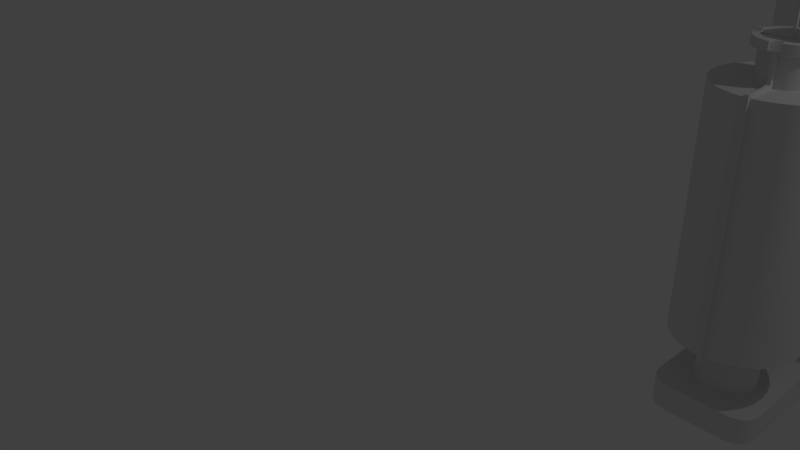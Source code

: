 # Source: Centrifuge-Tank.blend  (saved by Blender 2.78.0; exported with 4.5.12 LTS)
import bpy
from mathutils import Matrix  # noqa: F401  (used for matrix-valued properties, if any)

bpy.ops.wm.read_factory_settings(use_empty=True)
scene = bpy.context.scene
scene.name = 'Scene'

# ---- collections
col_collection_1 = bpy.data.collections.new('Collection 1'); scene.collection.children.link(col_collection_1)

# ---- node groups
ng_auto_smooth = bpy.data.node_groups.new('Auto Smooth', 'GeometryNodeTree')
_s = ng_auto_smooth.interface.new_socket(name='Geometry', in_out='OUTPUT', socket_type='NodeSocketGeometry')
_s = ng_auto_smooth.interface.new_socket(name='Geometry', in_out='INPUT', socket_type='NodeSocketGeometry')
_s = ng_auto_smooth.interface.new_socket(name='Angle', in_out='INPUT', socket_type='NodeSocketFloat')
_s.subtype = 'ANGLE'
_s.min_value = 0.0
_s.max_value = 3.142
ng_auto_smooth.is_modifier = True
_N = ng_auto_smooth.nodes; _L = ng_auto_smooth.links
n0 = _N.new('NodeGroupOutput'); n0.name = 'Group Output'; n0.location = (480, -100)
n1 = _N.new('NodeGroupInput'); n1.name = 'Group Input'; n1.location = (-420, -300)
n2 = _N.new('NodeGroupInput'); n2.name = 'Group Input.001'; n2.location = (-60, -100)
n3 = _N.new('GeometryNodeSetShadeSmooth'); n3.name = 'Set Shade Smooth'; n3.location = (120, -100)
n3.domain = 'EDGE'
n4 = _N.new('GeometryNodeSetShadeSmooth'); n4.name = 'Set Shade Smooth.001'; n4.location = (300, -100)
n5 = _N.new('GeometryNodeInputMeshEdgeAngle'); n5.name = 'Edge Angle'; n5.location = (-420, -220)
n6 = _N.new('GeometryNodeInputEdgeSmooth'); n6.name = 'Is Edge Smooth'; n6.location = (-60, -160)
n7 = _N.new('GeometryNodeInputShadeSmooth'); n7.name = 'Is Face Smooth'; n7.location = (-240, -340)
n8 = _N.new('FunctionNodeBooleanMath'); n8.name = 'Boolean Math'; n8.location = (-60, -220)
n9 = _N.new('FunctionNodeCompare'); n9.name = 'Compare'; n9.location = (-240, -180)
n9.operation = 'LESS_EQUAL'
_L.new(n5.outputs[0], n9.inputs[0])
_L.new(n4.outputs[0], n0.inputs[0])
_L.new(n1.outputs[1], n9.inputs[1])
_L.new(n9.outputs[0], n8.inputs[0])
_L.new(n7.outputs[0], n8.inputs[1])
_L.new(n2.outputs[0], n3.inputs[0])
_L.new(n6.outputs[0], n3.inputs[1])
_L.new(n3.outputs[0], n4.inputs[0])
_L.new(n8.outputs[0], n3.inputs[2])
n0.is_active_output = True

# ---- world
world_world = bpy.data.worlds.new('World'); scene.world = world_world
world_world.color = (0.05088, 0.05088, 0.05088)
world_world.use_sun_shadow = False
world_world.sun_shadow_jitter_overblur = 0.0
world_world.cycles.sampling_method = 'MANUAL'

# ---- cameras
cam_camera = bpy.data.cameras.new('Camera')
cam_camera.clip_end = 100.0
cam_camera.lens = 35.0
cam_camera.sensor_width = 32.0
cam_camera.sensor_height = 18.0
cam_camera.ortho_scale = 7.314
cam_camera.dof.focus_distance = 0.0
cam_camera.dof.aperture_fstop = 128.0

# ---- lights
light_lamp = bpy.data.lights.new('Lamp', 'POINT')
light_lamp.transmission_factor = 0.0
light_lamp.cutoff_distance = 30.0
light_lamp.energy = 100.0
light_lamp.shadow_buffer_clip_start = 1.001
light_lamp.shadow_soft_size = 0.1
light_lamp.shadow_maximum_resolution = 0.006
light_lamp.use_absolute_resolution = True

# ---- meshes
me_cylinder_002 = bpy.data.meshes.new('Cylinder.002')
me_cylinder_002.from_pydata([(-0.194, -0.9754, -1.995), (-0.194, -0.9754, 1.983), (-0.3806, -0.9188, -1.995), (-0.3806, -0.9188, 1.983), (-0.5525, -0.8269, -1.995), (-0.5525, -0.8269, 1.983), (-0.7032, -0.7032, -1.995), (-0.7032, -0.7032, 1.983), (-0.8269, -0.5525, -1.995), (-0.8269, -0.5525, 1.983), (-0.9188, -0.3806, -1.995), (-0.9188, -0.3806, 1.983), (-0.9754, -0.194, -1.995), (-0.9754, -0.194, 1.983), (-0.9945, 9.656e-07, -1.995), (-0.9945, 9.656e-07, 1.983), (-0.9754, 0.194, -1.995), (-0.9754, 0.194, 1.983), (-0.9188, 0.3806, -1.995), (-0.9188, 0.3806, 1.983), (-0.8269, 0.5525, -1.995), (-0.8269, 0.5525, 1.983), (-0.7032, 0.7032, -1.995), (-0.7032, 0.7032, 1.983), (-0.5525, 0.8269, -1.995), (-0.5525, 0.8269, 1.983), (-0.3806, 0.9188, -1.995), (-0.3806, 0.9188, 1.983), (-0.194, 0.9754, -1.995), (-0.194, 0.9754, 1.983), (0.0005031, -0.1973, -0.2459), (0.0005562, -0.2709, 0.1136), (0.0006337, -0.3665, 0.5129), (0.0007676, -0.4948, 0.9519), (0.001171, -0.6889, 1.431), (0.001171, 0.6889, 1.431), (0.0007677, 0.4948, 0.9519), (0.0006338, 0.3665, 0.5129), (0.0005563, 0.2709, 0.1136), (0.0005032, 0.1973, -0.2459), (-0.1332, -0.6757, 1.431), (-0.09577, -0.4853, 0.9519), (-0.07088, -0.3595, 0.5129), (-0.0523, -0.2657, 0.1136), (-0.03799, -0.1935, -0.2459), (-0.02684, -0.1373, -0.5658), (-0.01814, -0.09337, -0.846), (-0.01139, -0.05931, -1.087), (-0.006221, -0.03325, -1.287), (-0.003114, -0.01614, -1.429), (-0.2625, -0.6365, 1.431), (-0.1886, -0.4572, 0.9519), (-0.1396, -0.3386, 0.5129), (-0.1031, -0.2503, 0.1136), (-0.075, -0.1823, -0.2459), (-0.05309, -0.1293, -0.5658), (-0.036, -0.08795, -0.846), (-0.02273, -0.05587, -1.087), (-0.01258, -0.03132, -1.287), (-0.0062, -0.0152, -1.429), (-0.3816, -0.5728, 1.431), (-0.2742, -0.4114, 0.9519), (-0.203, -0.3048, 0.5129), (-0.15, -0.2253, 0.1136), (-0.1091, -0.1641, -0.2459), (-0.07729, -0.1164, -0.5658), (-0.05245, -0.07915, -0.846), (-0.03318, -0.05028, -1.087), (-0.01844, -0.02818, -1.287), (-0.009045, -0.01368, -1.429), (-0.4859, -0.4871, 1.431), (-0.3491, -0.3499, 0.9519), (-0.2586, -0.2592, 0.5129), (-0.191, -0.1916, 0.1136), (-0.139, -0.1395, -0.2459), (-0.0985, -0.09896, -0.5658), (-0.06688, -0.06731, -0.846), (-0.04235, -0.04276, -1.087), (-0.02358, -0.02397, -1.287), (-0.01154, -0.01163, -1.429), (-0.5716, -0.3827, 1.431), (-0.4107, -0.2749, 0.9519), (-0.3041, -0.2036, 0.5129), (-0.2247, -0.1505, 0.1136), (-0.1636, -0.1096, -0.2459), (-0.1159, -0.07775, -0.5658), (-0.07872, -0.05289, -0.846), (-0.04987, -0.03359, -1.087), (-0.02779, -0.01883, -1.287), (-0.01358, -0.009141, -1.429), (-0.6353, -0.2636, 1.431), (-0.4564, -0.1894, 0.9519), (-0.338, -0.1403, 0.5129), (-0.2498, -0.1037, 0.1136), (-0.1818, -0.07551, -0.2459), (-0.1288, -0.05356, -0.5658), (-0.08751, -0.03643, -0.846), (-0.05546, -0.02314, -1.087), (-0.03092, -0.01297, -1.287), (-0.0151, -0.006296, -1.429), (-0.6745, -0.1344, 1.431), (-0.4846, -0.09654, 0.9519), (-0.3589, -0.07151, 0.5129), (-0.2652, -0.05286, 0.1136), (-0.193, -0.03849, -0.2459), (-0.1368, -0.0273, -0.5658), (-0.09293, -0.01857, -0.846), (-0.0589, -0.0118, -1.087), (-0.03285, -0.006613, -1.287), (-0.01604, -0.00321, -1.429), (-0.6877, 6.715e-07, 1.431), (-0.4941, 4.855e-07, 0.9519), (-0.3659, 3.624e-07, 0.5129), (-0.2704, 2.707e-07, 0.1136), (-0.1968, 2.001e-07, -0.2459), (-0.1395, 1.451e-07, -0.5658), (-0.09476, 1.023e-07, -0.846), (-0.06006, 6.902e-08, -1.087), (-0.0335, 4.359e-08, -1.287), (-0.01636, 2.692e-08, -1.429), (-0.6745, 0.1344, 1.431), (-0.4846, 0.09654, 0.9519), (-0.3589, 0.07151, 0.5129), (-0.2652, 0.05286, 0.1136), (-0.193, 0.03849, -0.2459), (-0.1368, 0.0273, -0.5658), (-0.09293, 0.01857, -0.846), (-0.0589, 0.0118, -1.087), (-0.03285, 0.006613, -1.287), (-0.01604, 0.00321, -1.429), (-0.6353, 0.2636, 1.431), (-0.4564, 0.1894, 0.9519), (-0.338, 0.1403, 0.5129), (-0.2498, 0.1037, 0.1136), (-0.1818, 0.07551, -0.2459), (-0.1288, 0.05356, -0.5658), (-0.08751, 0.03643, -0.846), (-0.05546, 0.02314, -1.087), (-0.03092, 0.01297, -1.287), (-0.0151, 0.006296, -1.429), (-0.5716, 0.3827, 1.431), (-0.4107, 0.2749, 0.9519), (-0.3041, 0.2036, 0.5129), (-0.2247, 0.1505, 0.1136), (-0.1636, 0.1096, -0.2459), (-0.1159, 0.07775, -0.5658), (-0.07872, 0.05289, -0.846), (-0.04987, 0.03359, -1.087), (-0.02779, 0.01883, -1.287), (-0.01358, 0.009141, -1.429), (-0.4859, 0.4871, 1.431), (-0.3491, 0.3499, 0.9519), (-0.2586, 0.2592, 0.5129), (-0.191, 0.1916, 0.1136), (-0.139, 0.1395, -0.2459), (-0.0985, 0.09896, -0.5658), (-0.06688, 0.06731, -0.846), (-0.04235, 0.04276, -1.087), (-0.02358, 0.02397, -1.287), (-0.01154, 0.01163, -1.429), (-0.3816, 0.5728, 1.431), (-0.2741, 0.4114, 0.9519), (-0.203, 0.3048, 0.5129), (-0.15, 0.2253, 0.1136), (-0.1091, 0.1641, -0.2459), (-0.07729, 0.1164, -0.5658), (-0.05245, 0.07915, -0.846), (-0.03318, 0.05028, -1.087), (-0.01844, 0.02818, -1.287), (-0.009044, 0.01368, -1.429), (-0.2625, 0.6365, 1.431), (-0.1886, 0.4572, 0.9519), (-0.1396, 0.3386, 0.5129), (-0.1031, 0.2503, 0.1136), (-0.075, 0.1823, -0.2459), (-0.05309, 0.1293, -0.5658), (-0.036, 0.08795, -0.846), (-0.02273, 0.05587, -1.087), (-0.01258, 0.03132, -1.287), (-0.0062, 0.0152, -1.429), (-0.1332, 0.6757, 1.431), (-0.09577, 0.4853, 0.9519), (-0.07088, 0.3595, 0.5129), (-0.0523, 0.2657, 0.1136), (-0.03799, 0.1935, -0.2459), (-0.02684, 0.1373, -0.5658), (-0.01814, 0.09337, -0.846), (-0.01139, 0.05931, -1.087), (-0.006221, 0.03325, -1.287), (-0.003114, 0.01614, -1.429), (0.0, 0.9945, -1.995), (0.0, 0.9945, 1.983), (0.0, -0.9945, -1.995), (0.0, -0.9945, 1.983), (0.194, -0.9754, -1.995), (0.194, -0.9754, 1.983), (0.3806, -0.9188, -1.995), (0.3806, -0.9188, 1.983), (0.5525, -0.8269, -1.995), (0.5525, -0.8269, 1.983), (0.7032, -0.7032, -1.995), (0.7032, -0.7032, 1.983), (0.8269, -0.5525, -1.995), (0.8269, -0.5525, 1.983), (0.9188, -0.3806, -1.995), (0.9188, -0.3806, 1.983), (0.9754, -0.194, -1.995), (0.9754, -0.194, 1.983), (0.9945, 9.656e-07, -1.995), (0.9945, 9.656e-07, 1.983), (0.9754, 0.194, -1.995), (0.9754, 0.194, 1.983), (0.9188, 0.3806, -1.995), (0.9188, 0.3806, 1.983), (0.8269, 0.5525, -1.995), (0.8269, 0.5525, 1.983), (0.7032, 0.7032, -1.995), (0.7032, 0.7032, 1.983), (0.5525, 0.8269, -1.995), (0.5525, 0.8269, 1.983), (0.3806, 0.9188, -1.995), (0.3806, 0.9188, 1.983), (0.194, 0.9754, -1.995), (0.194, 0.9754, 1.983), (0.0, 0.0, -1.46), (0.0, -0.01645, -1.429), (0.0, -0.0339, -1.287), (0.0, -0.06047, -1.087), (0.0, -0.0952, -0.846), (0.0, -0.14, -0.5658), (-0.0005031, -0.1973, -0.2459), (-0.0005562, -0.2709, 0.1136), (-0.0006337, -0.3665, 0.5129), (-0.0007676, -0.4948, 0.9519), (-0.001171, -0.6889, 1.431), (-0.001171, 0.6889, 1.431), (-0.0007677, 0.4948, 0.9519), (-0.0006338, 0.3665, 0.5129), (-0.0005563, 0.2709, 0.1136), (-0.0005032, 0.1973, -0.2459), (0.0, 0.14, -0.5658), (0.0, 0.0952, -0.846), (0.0, 0.06047, -1.087), (0.0, 0.0339, -1.287), (0.0, 0.01645, -1.429), (0.1332, -0.6757, 1.431), (0.09577, -0.4853, 0.9519), (0.07088, -0.3595, 0.5129), (0.0523, -0.2657, 0.1136), (0.03799, -0.1935, -0.2459), (0.02684, -0.1373, -0.5658), (0.01814, -0.09337, -0.846), (0.01139, -0.05931, -1.087), (0.006221, -0.03325, -1.287), (0.003114, -0.01614, -1.429), (0.2625, -0.6365, 1.431), (0.1886, -0.4572, 0.9519), (0.1396, -0.3386, 0.5129), (0.1031, -0.2503, 0.1136), (0.075, -0.1823, -0.2459), (0.05309, -0.1293, -0.5658), (0.036, -0.08795, -0.846), (0.02273, -0.05587, -1.087), (0.01258, -0.03132, -1.287), (0.0062, -0.0152, -1.429), (0.3816, -0.5728, 1.431), (0.2742, -0.4114, 0.9519), (0.203, -0.3048, 0.5129), (0.15, -0.2253, 0.1136), (0.1091, -0.1641, -0.2459), (0.07729, -0.1164, -0.5658), (0.05245, -0.07915, -0.846), (0.03318, -0.05028, -1.087), (0.01844, -0.02818, -1.287), (0.009045, -0.01368, -1.429), (0.4859, -0.4871, 1.431), (0.3491, -0.3499, 0.9519), (0.2586, -0.2592, 0.5129), (0.191, -0.1916, 0.1136), (0.139, -0.1395, -0.2459), (0.0985, -0.09896, -0.5658), (0.06688, -0.06731, -0.846), (0.04235, -0.04276, -1.087), (0.02358, -0.02397, -1.287), (0.01154, -0.01163, -1.429), (0.5716, -0.3827, 1.431), (0.4107, -0.2749, 0.9519), (0.3041, -0.2036, 0.5129), (0.2247, -0.1505, 0.1136), (0.1636, -0.1096, -0.2459), (0.1159, -0.07775, -0.5658), (0.07872, -0.05289, -0.846), (0.04987, -0.03359, -1.087), (0.02779, -0.01883, -1.287), (0.01358, -0.009141, -1.429), (0.6353, -0.2636, 1.431), (0.4564, -0.1894, 0.9519), (0.338, -0.1403, 0.5129), (0.2498, -0.1037, 0.1136), (0.1818, -0.07551, -0.2459), (0.1288, -0.05356, -0.5658), (0.08751, -0.03643, -0.846), (0.05546, -0.02314, -1.087), (0.03092, -0.01297, -1.287), (0.0151, -0.006296, -1.429), (0.6745, -0.1344, 1.431), (0.4846, -0.09654, 0.9519), (0.3589, -0.07151, 0.5129), (0.2652, -0.05286, 0.1136), (0.193, -0.03849, -0.2459), (0.1368, -0.0273, -0.5658), (0.09293, -0.01857, -0.846), (0.0589, -0.0118, -1.087), (0.03285, -0.006613, -1.287), (0.01604, -0.00321, -1.429), (0.6877, 6.715e-07, 1.431), (0.4941, 4.855e-07, 0.9519), (0.3659, 3.624e-07, 0.5129), (0.2704, 2.707e-07, 0.1136), (0.1968, 2.001e-07, -0.2459), (0.1395, 1.451e-07, -0.5658), (0.09476, 1.023e-07, -0.846), (0.06006, 6.902e-08, -1.087), (0.0335, 4.359e-08, -1.287), (0.01636, 2.692e-08, -1.429), (0.6745, 0.1344, 1.431), (0.4846, 0.09654, 0.9519), (0.3589, 0.07151, 0.5129), (0.2652, 0.05286, 0.1136), (0.193, 0.03849, -0.2459), (0.1368, 0.0273, -0.5658), (0.09293, 0.01857, -0.846), (0.0589, 0.0118, -1.087), (0.03285, 0.006613, -1.287), (0.01604, 0.00321, -1.429), (0.6353, 0.2636, 1.431), (0.4564, 0.1894, 0.9519), (0.338, 0.1403, 0.5129), (0.2498, 0.1037, 0.1136), (0.1818, 0.07551, -0.2459), (0.1288, 0.05356, -0.5658), (0.08751, 0.03643, -0.846), (0.05546, 0.02314, -1.087), (0.03092, 0.01297, -1.287), (0.0151, 0.006296, -1.429), (0.5716, 0.3827, 1.431), (0.4107, 0.2749, 0.9519), (0.3041, 0.2036, 0.5129), (0.2247, 0.1505, 0.1136), (0.1636, 0.1096, -0.2459), (0.1159, 0.07775, -0.5658), (0.07872, 0.05289, -0.846), (0.04987, 0.03359, -1.087), (0.02779, 0.01883, -1.287), (0.01358, 0.009141, -1.429), (0.4859, 0.4871, 1.431), (0.3491, 0.3499, 0.9519), (0.2586, 0.2592, 0.5129), (0.191, 0.1916, 0.1136), (0.139, 0.1395, -0.2459), (0.0985, 0.09896, -0.5658), (0.06688, 0.06731, -0.846), (0.04235, 0.04276, -1.087), (0.02358, 0.02397, -1.287), (0.01154, 0.01163, -1.429), (0.3816, 0.5728, 1.431), (0.2741, 0.4114, 0.9519), (0.203, 0.3048, 0.5129), (0.15, 0.2253, 0.1136), (0.1091, 0.1641, -0.2459), (0.07729, 0.1164, -0.5658), (0.05245, 0.07915, -0.846), (0.03318, 0.05028, -1.087), (0.01844, 0.02818, -1.287), (0.009044, 0.01368, -1.429), (0.2625, 0.6365, 1.431), (0.1886, 0.4572, 0.9519), (0.1396, 0.3386, 0.5129), (0.1031, 0.2503, 0.1136), (0.075, 0.1823, -0.2459), (0.05309, 0.1293, -0.5658), (0.036, 0.08795, -0.846), (0.02273, 0.05587, -1.087), (0.01258, 0.03132, -1.287), (0.0062, 0.0152, -1.429), (0.1332, 0.6757, 1.431), (0.09577, 0.4853, 0.9519), (0.07088, 0.3595, 0.5129), (0.0523, 0.2657, 0.1136), (0.03799, 0.1935, -0.2459), (0.02684, 0.1373, -0.5658), (0.01814, 0.09337, -0.846), (0.01139, 0.05931, -1.087), (0.006221, 0.03325, -1.287), (0.003114, 0.01614, -1.429)], [], [(192, 0, 1, 193), (0, 2, 3, 1), (2, 4, 5, 3), (4, 6, 7, 5), (6, 8, 9, 7), (8, 10, 11, 9), (10, 12, 13, 11), (12, 14, 15, 13), (14, 16, 17, 15), (16, 18, 19, 17), (18, 20, 21, 19), (20, 22, 23, 21), (22, 24, 25, 23), (24, 26, 27, 25), (26, 28, 29, 27), (28, 190, 191, 29), (225, 49, 224), (49, 59, 224), (59, 69, 224), (69, 79, 224), (79, 89, 224), (89, 99, 224), (99, 109, 224), (109, 119, 224), (119, 129, 224), (129, 139, 224), (139, 149, 224), (149, 159, 224), (159, 169, 224), (169, 179, 224), (179, 189, 224), (189, 244, 224), (29, 191, 35, 180), (180, 35, 36, 181), (181, 36, 37, 182), (182, 37, 38, 183), (183, 38, 39, 184), (184, 39, 240, 185), (185, 240, 241, 186), (186, 241, 242, 187), (187, 242, 243, 188), (188, 243, 244, 189), (27, 29, 180, 170), (170, 180, 181, 171), (171, 181, 182, 172), (172, 182, 183, 173), (173, 183, 184, 174), (174, 184, 185, 175), (175, 185, 186, 176), (176, 186, 187, 177), (177, 187, 188, 178), (178, 188, 189, 179), (25, 27, 170, 160), (160, 170, 171, 161), (161, 171, 172, 162), (162, 172, 173, 163), (163, 173, 174, 164), (164, 174, 175, 165), (165, 175, 176, 166), (166, 176, 177, 167), (167, 177, 178, 168), (168, 178, 179, 169), (23, 25, 160, 150), (150, 160, 161, 151), (151, 161, 162, 152), (152, 162, 163, 153), (153, 163, 164, 154), (154, 164, 165, 155), (155, 165, 166, 156), (156, 166, 167, 157), (157, 167, 168, 158), (158, 168, 169, 159), (21, 23, 150, 140), (140, 150, 151, 141), (141, 151, 152, 142), (142, 152, 153, 143), (143, 153, 154, 144), (144, 154, 155, 145), (145, 155, 156, 146), (146, 156, 157, 147), (147, 157, 158, 148), (148, 158, 159, 149), (19, 21, 140, 130), (130, 140, 141, 131), (131, 141, 142, 132), (132, 142, 143, 133), (133, 143, 144, 134), (134, 144, 145, 135), (135, 145, 146, 136), (136, 146, 147, 137), (137, 147, 148, 138), (138, 148, 149, 139), (17, 19, 130, 120), (120, 130, 131, 121), (121, 131, 132, 122), (122, 132, 133, 123), (123, 133, 134, 124), (124, 134, 135, 125), (125, 135, 136, 126), (126, 136, 137, 127), (127, 137, 138, 128), (128, 138, 139, 129), (15, 17, 120, 110), (110, 120, 121, 111), (111, 121, 122, 112), (112, 122, 123, 113), (113, 123, 124, 114), (114, 124, 125, 115), (115, 125, 126, 116), (116, 126, 127, 117), (117, 127, 128, 118), (118, 128, 129, 119), (13, 15, 110, 100), (100, 110, 111, 101), (101, 111, 112, 102), (102, 112, 113, 103), (103, 113, 114, 104), (104, 114, 115, 105), (105, 115, 116, 106), (106, 116, 117, 107), (107, 117, 118, 108), (108, 118, 119, 109), (11, 13, 100, 90), (90, 100, 101, 91), (91, 101, 102, 92), (92, 102, 103, 93), (93, 103, 104, 94), (94, 104, 105, 95), (95, 105, 106, 96), (96, 106, 107, 97), (97, 107, 108, 98), (98, 108, 109, 99), (9, 11, 90, 80), (80, 90, 91, 81), (81, 91, 92, 82), (82, 92, 93, 83), (83, 93, 94, 84), (84, 94, 95, 85), (85, 95, 96, 86), (86, 96, 97, 87), (87, 97, 98, 88), (88, 98, 99, 89), (7, 9, 80, 70), (70, 80, 81, 71), (71, 81, 82, 72), (72, 82, 83, 73), (73, 83, 84, 74), (74, 84, 85, 75), (75, 85, 86, 76), (76, 86, 87, 77), (77, 87, 88, 78), (78, 88, 89, 79), (5, 7, 70, 60), (60, 70, 71, 61), (61, 71, 72, 62), (62, 72, 73, 63), (63, 73, 74, 64), (64, 74, 75, 65), (65, 75, 76, 66), (66, 76, 77, 67), (67, 77, 78, 68), (68, 78, 79, 69), (3, 5, 60, 50), (50, 60, 61, 51), (51, 61, 62, 52), (52, 62, 63, 53), (53, 63, 64, 54), (54, 64, 65, 55), (55, 65, 66, 56), (56, 66, 67, 57), (57, 67, 68, 58), (58, 68, 69, 59), (1, 3, 50, 40), (40, 50, 51, 41), (41, 51, 52, 42), (42, 52, 53, 43), (43, 53, 54, 44), (44, 54, 55, 45), (45, 55, 56, 46), (46, 56, 57, 47), (47, 57, 58, 48), (48, 58, 59, 49), (193, 1, 40, 34), (34, 40, 41, 33), (33, 41, 42, 32), (32, 42, 43, 31), (31, 43, 44, 30), (30, 44, 45, 229), (229, 45, 46, 228), (228, 46, 47, 227), (227, 47, 48, 226), (226, 48, 49, 225), (192, 193, 195, 194), (194, 195, 197, 196), (196, 197, 199, 198), (198, 199, 201, 200), (200, 201, 203, 202), (202, 203, 205, 204), (204, 205, 207, 206), (206, 207, 209, 208), (208, 209, 211, 210), (210, 211, 213, 212), (212, 213, 215, 214), (214, 215, 217, 216), (216, 217, 219, 218), (218, 219, 221, 220), (220, 221, 223, 222), (222, 223, 191, 190), (225, 224, 254), (254, 224, 264), (264, 224, 274), (274, 224, 284), (284, 224, 294), (294, 224, 304), (304, 224, 314), (314, 224, 324), (324, 224, 334), (334, 224, 344), (344, 224, 354), (354, 224, 364), (364, 224, 374), (374, 224, 384), (384, 224, 394), (394, 224, 244), (223, 385, 235, 191), (385, 386, 236, 235), (386, 387, 237, 236), (387, 388, 238, 237), (388, 389, 239, 238), (389, 390, 240, 239), (390, 391, 241, 240), (391, 392, 242, 241), (392, 393, 243, 242), (393, 394, 244, 243), (221, 375, 385, 223), (375, 376, 386, 385), (376, 377, 387, 386), (377, 378, 388, 387), (378, 379, 389, 388), (379, 380, 390, 389), (380, 381, 391, 390), (381, 382, 392, 391), (382, 383, 393, 392), (383, 384, 394, 393), (219, 365, 375, 221), (365, 366, 376, 375), (366, 367, 377, 376), (367, 368, 378, 377), (368, 369, 379, 378), (369, 370, 380, 379), (370, 371, 381, 380), (371, 372, 382, 381), (372, 373, 383, 382), (373, 374, 384, 383), (217, 355, 365, 219), (355, 356, 366, 365), (356, 357, 367, 366), (357, 358, 368, 367), (358, 359, 369, 368), (359, 360, 370, 369), (360, 361, 371, 370), (361, 362, 372, 371), (362, 363, 373, 372), (363, 364, 374, 373), (215, 345, 355, 217), (345, 346, 356, 355), (346, 347, 357, 356), (347, 348, 358, 357), (348, 349, 359, 358), (349, 350, 360, 359), (350, 351, 361, 360), (351, 352, 362, 361), (352, 353, 363, 362), (353, 354, 364, 363), (213, 335, 345, 215), (335, 336, 346, 345), (336, 337, 347, 346), (337, 338, 348, 347), (338, 339, 349, 348), (339, 340, 350, 349), (340, 341, 351, 350), (341, 342, 352, 351), (342, 343, 353, 352), (343, 344, 354, 353), (211, 325, 335, 213), (325, 326, 336, 335), (326, 327, 337, 336), (327, 328, 338, 337), (328, 329, 339, 338), (329, 330, 340, 339), (330, 331, 341, 340), (331, 332, 342, 341), (332, 333, 343, 342), (333, 334, 344, 343), (209, 315, 325, 211), (315, 316, 326, 325), (316, 317, 327, 326), (317, 318, 328, 327), (318, 319, 329, 328), (319, 320, 330, 329), (320, 321, 331, 330), (321, 322, 332, 331), (322, 323, 333, 332), (323, 324, 334, 333), (207, 305, 315, 209), (305, 306, 316, 315), (306, 307, 317, 316), (307, 308, 318, 317), (308, 309, 319, 318), (309, 310, 320, 319), (310, 311, 321, 320), (311, 312, 322, 321), (312, 313, 323, 322), (313, 314, 324, 323), (205, 295, 305, 207), (295, 296, 306, 305), (296, 297, 307, 306), (297, 298, 308, 307), (298, 299, 309, 308), (299, 300, 310, 309), (300, 301, 311, 310), (301, 302, 312, 311), (302, 303, 313, 312), (303, 304, 314, 313), (203, 285, 295, 205), (285, 286, 296, 295), (286, 287, 297, 296), (287, 288, 298, 297), (288, 289, 299, 298), (289, 290, 300, 299), (290, 291, 301, 300), (291, 292, 302, 301), (292, 293, 303, 302), (293, 294, 304, 303), (201, 275, 285, 203), (275, 276, 286, 285), (276, 277, 287, 286), (277, 278, 288, 287), (278, 279, 289, 288), (279, 280, 290, 289), (280, 281, 291, 290), (281, 282, 292, 291), (282, 283, 293, 292), (283, 284, 294, 293), (199, 265, 275, 201), (265, 266, 276, 275), (266, 267, 277, 276), (267, 268, 278, 277), (268, 269, 279, 278), (269, 270, 280, 279), (270, 271, 281, 280), (271, 272, 282, 281), (272, 273, 283, 282), (273, 274, 284, 283), (197, 255, 265, 199), (255, 256, 266, 265), (256, 257, 267, 266), (257, 258, 268, 267), (258, 259, 269, 268), (259, 260, 270, 269), (260, 261, 271, 270), (261, 262, 272, 271), (262, 263, 273, 272), (263, 264, 274, 273), (195, 245, 255, 197), (245, 246, 256, 255), (246, 247, 257, 256), (247, 248, 258, 257), (248, 249, 259, 258), (249, 250, 260, 259), (250, 251, 261, 260), (251, 252, 262, 261), (252, 253, 263, 262), (253, 254, 264, 263), (193, 234, 245, 195), (234, 233, 246, 245), (233, 232, 247, 246), (232, 231, 248, 247), (231, 230, 249, 248), (230, 229, 250, 249), (229, 228, 251, 250), (228, 227, 252, 251), (227, 226, 253, 252), (226, 225, 254, 253), (192, 194, 196, 198, 200, 202, 204, 206, 208, 210, 212, 214, 216, 218, 220, 222, 190, 28, 26, 24, 22, 20, 18, 16, 14, 12, 10, 8, 6, 4, 2, 0)])
me_cylinder_002.polygons.foreach_set('use_smooth', [True] * 385)
me_cylinder_002.use_remesh_preserve_volume = False
me_cylinder_002.use_remesh_preserve_attributes = False
me_cylinder_002.use_mirror_vertex_groups = False
me_cylinder_002.update()
me_cylinder_001 = bpy.data.meshes.new('Cylinder.001')
me_cylinder_001.from_pydata([(-0.04415, 0.443, 1.242), (-0.04859, 0.4876, 1.286), (-0.04585, 0.46, 1.245), (-0.04729, 0.4745, 1.255), (-0.04826, 0.4842, 1.269), (-0.04859, 0.4876, 1.967), (0.07201, 0.4393, 1.242), (0.07926, 0.4835, 1.286), (0.07478, 0.4562, 1.245), (0.07713, 0.4706, 1.255), (0.07871, 0.4802, 1.269), (0.07926, 0.4835, 1.967), (0.1833, 0.4057, 1.242), (0.2017, 0.4466, 1.286), (0.1903, 0.4213, 1.245), (0.1963, 0.4346, 1.255), (0.2003, 0.4434, 1.269), (0.2017, 0.4466, 1.967), (0.282, 0.3444, 1.242), (0.3104, 0.3791, 1.286), (0.2929, 0.3577, 1.245), (0.3021, 0.369, 1.255), (0.3083, 0.3765, 1.269), (0.3104, 0.3791, 1.967), (0.3616, 0.2597, 1.242), (0.398, 0.2859, 1.286), (0.3755, 0.2697, 1.245), (0.3873, 0.2782, 1.255), (0.3952, 0.2839, 1.269), (0.398, 0.2859, 1.967), (0.4165, 0.1573, 1.242), (0.4584, 0.1731, 1.286), (0.4325, 0.1634, 1.245), (0.4461, 0.1685, 1.255), (0.4552, 0.1719, 1.269), (0.4584, 0.1731, 1.967), (0.443, 0.04415, 1.242), (0.4876, 0.04859, 1.286), (0.46, 0.04585, 1.245), (0.4745, 0.04729, 1.255), (0.4842, 0.04826, 1.269), (0.4876, 0.04859, 1.967), (0.4393, -0.07201, 1.242), (0.4835, -0.07926, 1.286), (0.4562, -0.07478, 1.245), (0.4706, -0.07713, 1.255), (0.4802, -0.07871, 1.269), (0.4835, -0.07926, 1.967), (0.4057, -0.1833, 1.242), (0.4466, -0.2017, 1.286), (0.4213, -0.1903, 1.245), (0.4346, -0.1963, 1.255), (0.4434, -0.2003, 1.269), (0.4466, -0.2017, 1.967), (0.3444, -0.282, 1.242), (0.3791, -0.3104, 1.286), (0.3577, -0.2929, 1.245), (0.369, -0.3021, 1.255), (0.3765, -0.3083, 1.269), (0.3791, -0.3104, 1.967), (0.2597, -0.3616, 1.242), (0.2859, -0.398, 1.286), (0.2697, -0.3755, 1.245), (0.2782, -0.3873, 1.255), (0.2839, -0.3952, 1.269), (0.2859, -0.398, 1.967), (0.1573, -0.4165, 1.242), (0.1731, -0.4584, 1.286), (0.1634, -0.4325, 1.245), (0.1685, -0.4461, 1.255), (0.1719, -0.4552, 1.269), (0.1731, -0.4584, 1.967), (0.04415, -0.443, 1.242), (0.04859, -0.4876, 1.286), (0.04585, -0.46, 1.245), (0.04729, -0.4745, 1.255), (0.04826, -0.4842, 1.269), (0.04859, -0.4876, 1.967), (-0.07201, -0.4393, 1.242), (-0.07926, -0.4835, 1.286), (-0.07478, -0.4562, 1.245), (-0.07713, -0.4706, 1.255), (-0.07871, -0.4802, 1.269), (-0.07926, -0.4835, 1.967), (-0.1833, -0.4057, 1.242), (-0.2017, -0.4466, 1.286), (-0.1903, -0.4213, 1.245), (-0.1963, -0.4346, 1.255), (-0.2003, -0.4434, 1.269), (-0.2017, -0.4466, 1.967), (-0.282, -0.3444, 1.242), (-0.3104, -0.3791, 1.286), (-0.2929, -0.3577, 1.245), (-0.3021, -0.369, 1.255), (-0.3083, -0.3765, 1.269), (-0.3104, -0.3791, 1.967), (-0.3616, -0.2597, 1.242), (-0.398, -0.2859, 1.286), (-0.3755, -0.2697, 1.245), (-0.3873, -0.2782, 1.255), (-0.3952, -0.2839, 1.269), (-0.398, -0.2859, 1.967), (-0.4165, -0.1573, 1.242), (-0.4584, -0.1731, 1.286), (-0.4325, -0.1634, 1.245), (-0.4461, -0.1685, 1.255), (-0.4552, -0.1719, 1.269), (-0.4584, -0.1731, 1.967), (-0.443, -0.04415, 1.242), (-0.4876, -0.04859, 1.286), (-0.46, -0.04585, 1.245), (-0.4745, -0.04729, 1.255), (-0.4842, -0.04826, 1.269), (-0.4876, -0.04859, 1.967), (-0.4393, 0.07201, 1.242), (-0.4835, 0.07926, 1.286), (-0.4562, 0.07478, 1.245), (-0.4706, 0.07713, 1.255), (-0.4802, 0.07871, 1.269), (-0.4835, 0.07926, 1.967), (-0.4057, 0.1833, 1.242), (-0.4466, 0.2017, 1.286), (-0.4213, 0.1903, 1.245), (-0.4346, 0.1963, 1.255), (-0.4434, 0.2003, 1.269), (-0.4466, 0.2017, 1.967), (-0.3444, 0.282, 1.242), (-0.3791, 0.3104, 1.286), (-0.3577, 0.2929, 1.245), (-0.369, 0.3021, 1.255), (-0.3765, 0.3083, 1.269), (-0.3791, 0.3104, 1.967), (-0.2597, 0.3616, 1.242), (-0.2859, 0.398, 1.286), (-0.2697, 0.3755, 1.245), (-0.2782, 0.3873, 1.255), (-0.2839, 0.3952, 1.269), (-0.2859, 0.398, 1.967), (-0.1573, 0.4165, 1.242), (-0.1731, 0.4584, 1.286), (-0.1634, 0.4325, 1.245), (-0.1685, 0.4461, 1.255), (-0.1719, 0.4552, 1.269), (-0.1731, 0.4584, 1.967), (-0.002083, 0.0209, 0.5011), (-0.002083, 0.0209, 1.256), (0.008645, 0.01914, 0.5011), (0.008645, 0.01914, 1.256), (0.01706, 0.01225, 0.5011), (0.01706, 0.01225, 1.256), (0.0209, 0.002083, 0.5011), (0.0209, 0.002083, 1.256), (0.01914, -0.008645, 0.5011), (0.01914, -0.008645, 1.256), (0.01225, -0.01706, 0.5011), (0.01225, -0.01706, 1.256), (0.002082, -0.0209, 0.5011), (0.002082, -0.0209, 1.256), (-0.008645, -0.01914, 0.5011), (-0.008645, -0.01914, 1.256), (-0.01706, -0.01225, 0.5011), (-0.01706, -0.01225, 1.256), (-0.0209, -0.002083, 0.5011), (-0.0209, -0.002083, 1.256), (-0.01914, 0.008645, 0.5011), (-0.01914, 0.008645, 1.256), (-0.01225, 0.01706, 0.5011), (-0.01225, 0.01706, 1.256), (-0.457, -0.09579, 0.4757), (-0.457, -0.09579, 0.5033), (-0.4669, 0.003716, 0.4757), (-0.4669, 0.003716, 0.5033), (0.4669, -0.003716, 0.4757), (0.4669, -0.003716, 0.5033), (0.457, 0.09579, 0.4757), (0.457, 0.09579, 0.5033), (-0.4626, -0.03979, 0.4757), (-0.4613, -0.05228, 0.4757), (-0.4613, -0.05228, 0.5033), (-0.4626, -0.03979, 0.5033), (0.4626, 0.03979, 0.4757), (0.4613, 0.05228, 0.4757), (0.4613, 0.05228, 0.5033), (0.4626, 0.03979, 0.5033), (-0.4613, -0.05228, 0.5489), (-0.4626, -0.03979, 0.5489), (0.4613, 0.05228, 0.5489), (0.4626, 0.03979, 0.5489), (-0.004959, 0.04975, 0.4757), (-0.004959, 0.04975, 0.5033), (0.004958, -0.04975, 0.4757), (0.004958, -0.04975, 0.5033), (-0.0006224, 0.006244, 0.5033), (0.0006222, -0.006244, 0.5033), (-0.0006225, 0.006244, 0.4757), (0.0006221, -0.006244, 0.4757), (-0.0006224, 0.006244, 0.6647), (0.0006222, -0.006244, 0.6647), (-0.04859, 0.4876, -5.015), (-0.04415, 0.443, -4.289), (-0.04859, 0.4876, -4.334), (-0.04585, 0.46, -4.293), (-0.04729, 0.4745, -4.303), (-0.04826, 0.4842, -4.317), (0.07926, 0.4835, -5.015), (0.07201, 0.4393, -4.289), (0.07926, 0.4835, -4.334), (0.07478, 0.4562, -4.293), (0.07713, 0.4706, -4.303), (0.07871, 0.4802, -4.317), (0.2017, 0.4466, -5.015), (0.1833, 0.4057, -4.289), (0.2017, 0.4466, -4.334), (0.1903, 0.4213, -4.293), (0.1963, 0.4346, -4.303), (0.2003, 0.4434, -4.317), (0.3104, 0.3791, -5.015), (0.282, 0.3444, -4.289), (0.3104, 0.3791, -4.334), (0.2929, 0.3577, -4.293), (0.3021, 0.369, -4.303), (0.3083, 0.3765, -4.317), (0.398, 0.2859, -5.015), (0.3616, 0.2597, -4.289), (0.398, 0.2859, -4.334), (0.3755, 0.2697, -4.293), (0.3873, 0.2782, -4.303), (0.3952, 0.2839, -4.317), (0.4584, 0.1731, -5.015), (0.4165, 0.1573, -4.289), (0.4584, 0.1731, -4.334), (0.4325, 0.1634, -4.293), (0.4461, 0.1685, -4.303), (0.4552, 0.1719, -4.317), (0.4876, 0.04859, -5.015), (0.443, 0.04415, -4.289), (0.4876, 0.04859, -4.334), (0.46, 0.04585, -4.293), (0.4745, 0.04729, -4.303), (0.4842, 0.04826, -4.317), (0.4835, -0.07926, -5.015), (0.4393, -0.07201, -4.289), (0.4835, -0.07926, -4.334), (0.4562, -0.07478, -4.293), (0.4706, -0.07713, -4.303), (0.4802, -0.07871, -4.317), (0.4466, -0.2017, -5.015), (0.4057, -0.1833, -4.289), (0.4466, -0.2017, -4.334), (0.4213, -0.1903, -4.293), (0.4346, -0.1963, -4.303), (0.4434, -0.2003, -4.317), (0.3791, -0.3104, -5.015), (0.3444, -0.282, -4.289), (0.3791, -0.3104, -4.334), (0.3577, -0.2929, -4.293), (0.369, -0.3021, -4.303), (0.3765, -0.3083, -4.317), (0.2859, -0.398, -5.015), (0.2597, -0.3616, -4.289), (0.2859, -0.398, -4.334), (0.2697, -0.3755, -4.293), (0.2782, -0.3873, -4.303), (0.2839, -0.3952, -4.317), (0.1731, -0.4584, -5.015), (0.1573, -0.4165, -4.289), (0.1731, -0.4584, -4.334), (0.1634, -0.4325, -4.293), (0.1685, -0.4461, -4.303), (0.1719, -0.4552, -4.317), (0.04859, -0.4876, -5.015), (0.04415, -0.443, -4.289), (0.04859, -0.4876, -4.334), (0.04585, -0.46, -4.293), (0.04729, -0.4745, -4.303), (0.04826, -0.4842, -4.317), (-0.07926, -0.4835, -5.015), (-0.07201, -0.4393, -4.289), (-0.07926, -0.4835, -4.334), (-0.07478, -0.4562, -4.293), (-0.07713, -0.4706, -4.303), (-0.07871, -0.4802, -4.317), (-0.2017, -0.4466, -5.015), (-0.1833, -0.4057, -4.289), (-0.2017, -0.4466, -4.334), (-0.1903, -0.4213, -4.293), (-0.1963, -0.4346, -4.303), (-0.2003, -0.4434, -4.317), (-0.3104, -0.3791, -5.015), (-0.282, -0.3444, -4.289), (-0.3104, -0.3791, -4.334), (-0.2929, -0.3577, -4.293), (-0.3021, -0.369, -4.303), (-0.3083, -0.3765, -4.317), (-0.398, -0.2859, -5.015), (-0.3616, -0.2597, -4.289), (-0.398, -0.2859, -4.334), (-0.3755, -0.2697, -4.293), (-0.3873, -0.2782, -4.303), (-0.3952, -0.2839, -4.317), (-0.4584, -0.1731, -5.015), (-0.4165, -0.1573, -4.289), (-0.4584, -0.1731, -4.334), (-0.4325, -0.1634, -4.293), (-0.4461, -0.1685, -4.303), (-0.4552, -0.1719, -4.317), (-0.4876, -0.04859, -5.015), (-0.443, -0.04415, -4.289), (-0.4876, -0.04859, -4.334), (-0.46, -0.04585, -4.293), (-0.4745, -0.04729, -4.303), (-0.4842, -0.04826, -4.317), (-0.4835, 0.07926, -5.015), (-0.4393, 0.07201, -4.289), (-0.4835, 0.07926, -4.334), (-0.4562, 0.07478, -4.293), (-0.4706, 0.07713, -4.303), (-0.4802, 0.07871, -4.317), (-0.4466, 0.2017, -5.015), (-0.4057, 0.1833, -4.289), (-0.4466, 0.2017, -4.334), (-0.4213, 0.1903, -4.293), (-0.4346, 0.1963, -4.303), (-0.4434, 0.2003, -4.317), (-0.3791, 0.3104, -5.015), (-0.3444, 0.282, -4.289), (-0.3791, 0.3104, -4.334), (-0.3577, 0.2929, -4.293), (-0.369, 0.3021, -4.303), (-0.3765, 0.3083, -4.317), (-0.2859, 0.398, -5.015), (-0.2597, 0.3616, -4.289), (-0.2859, 0.398, -4.334), (-0.2697, 0.3755, -4.293), (-0.2782, 0.3873, -4.303), (-0.2839, 0.3952, -4.317), (-0.1731, 0.4584, -5.015), (-0.1573, 0.4165, -4.289), (-0.1731, 0.4584, -4.334), (-0.1634, 0.4325, -4.293), (-0.1685, 0.4461, -4.303), (-0.1719, 0.4552, -4.317), (-0.9828, 1.148, -5.447), (-0.9828, 1.148, 2.349), (-1.082, 2.143, -5.447), (-1.082, 2.143, 2.349), (0.7368, 1.32, -5.447), (0.7368, 1.32, 2.349), (0.6377, 2.315, -5.447), (0.6377, 2.315, 2.349), (-0.9828, 1.148, -4.989), (-1.082, 2.143, -4.989), (0.6377, 2.315, -4.989), (0.7368, 1.32, -4.989), (-0.9828, 1.148, 1.78), (-1.082, 2.143, 1.78), (0.6377, 2.315, 1.78), (0.7368, 1.32, 1.78), (-0.4201, -0.9433, 1.78), (-0.8058, -0.6275, 1.78), (-0.557, -0.93, 1.78), (-0.6784, -0.8653, 1.78), (-0.7657, -0.7591, 1.78), (-0.8058, -0.6275, 2.349), (-0.4201, -0.9433, 2.349), (-0.7657, -0.7591, 2.349), (-0.6784, -0.8653, 2.349), (-0.557, -0.93, 2.349), (0.598, -0.8418, -4.989), (0.9138, -0.4561, -4.989), (0.7296, -0.8018, -4.989), (0.8358, -0.7144, -4.989), (0.9005, -0.593, -4.989), (0.9138, -0.4561, -5.447), (0.598, -0.8418, -5.447), (0.9005, -0.593, -5.447), (0.8358, -0.7144, -5.447), (0.7296, -0.8018, -5.447), (-0.4201, -0.9433, -5.447), (-0.8058, -0.6275, -5.447), (-0.557, -0.93, -5.447), (-0.6784, -0.8653, -5.447), (-0.7657, -0.7591, -5.447), (0.598, -0.8418, 2.349), (0.9138, -0.4561, 2.349), (0.7296, -0.8018, 2.349), (0.8358, -0.7144, 2.349), (0.9005, -0.593, 2.349), (-0.8058, -0.6275, -4.989), (-0.4201, -0.9433, -4.989), (-0.7657, -0.7591, -4.989), (-0.6784, -0.8653, -4.989), (-0.557, -0.93, -4.989), (0.9138, -0.4561, 1.78), (0.598, -0.8418, 1.78), (0.9005, -0.593, 1.78), (0.8358, -0.7144, 1.78), (0.7296, -0.8018, 1.78), (-0.002083, 0.0209, 1.023), (0.008645, 0.01914, 1.023), (0.01706, 0.01225, 1.023), (0.0209, 0.002083, 1.023), (0.01914, -0.008645, 1.023), (0.01225, -0.01706, 1.023), (0.002082, -0.0209, 1.023), (-0.008645, -0.01914, 1.023), (-0.01706, -0.01225, 1.023), (-0.0209, -0.002083, 1.023), (-0.01914, 0.008645, 1.023), (-0.01225, 0.01706, 1.023), (0.01699, 0.03762, 1.256), (-0.004094, 0.04108, 1.256), (-0.004094, 0.04108, 1.023), (0.03353, 0.02408, 1.256), (0.04108, 0.004094, 1.256), (0.03762, -0.01699, 1.256), (0.02408, -0.03353, 1.256), (0.004094, -0.04108, 1.256), (-0.01699, -0.03762, 1.256), (-0.03353, -0.02408, 1.256), (-0.04108, -0.004094, 1.256), (-0.03762, 0.01699, 1.256), (-0.02408, 0.03353, 1.256), (0.01699, 0.03762, 1.023), (0.03353, 0.02408, 1.023), (0.04108, 0.004094, 1.023), (0.03762, -0.01699, 1.023), (0.02408, -0.03353, 1.023), (0.004094, -0.04108, 1.023), (-0.01699, -0.03762, 1.023), (-0.03353, -0.02408, 1.023), (-0.04108, -0.004094, 1.023), (-0.03762, 0.01699, 1.023), (-0.02408, 0.03353, 1.023)], [], [(139, 143, 5, 1), (13, 17, 23, 19), (19, 23, 29, 25), (25, 29, 35, 31), (31, 35, 41, 37), (37, 41, 47, 43), (43, 47, 53, 49), (49, 53, 59, 55), (55, 59, 65, 61), (61, 65, 71, 67), (67, 71, 77, 73), (73, 77, 83, 79), (79, 83, 89, 85), (85, 89, 95, 91), (91, 95, 101, 97), (97, 101, 107, 103), (103, 107, 113, 109), (109, 113, 119, 115), (115, 119, 125, 121), (121, 125, 131, 127), (127, 131, 137, 133), (133, 137, 143, 139), (7, 11, 17, 13), (1, 5, 11, 7), (1, 7, 10, 4), (4, 10, 9, 3), (3, 9, 8, 2), (2, 8, 6, 0), (7, 13, 16, 10), (10, 16, 15, 9), (9, 15, 14, 8), (8, 14, 12, 6), (13, 19, 22, 16), (16, 22, 21, 15), (15, 21, 20, 14), (14, 20, 18, 12), (19, 25, 28, 22), (22, 28, 27, 21), (21, 27, 26, 20), (20, 26, 24, 18), (25, 31, 34, 28), (28, 34, 33, 27), (27, 33, 32, 26), (26, 32, 30, 24), (31, 37, 40, 34), (34, 40, 39, 33), (33, 39, 38, 32), (32, 38, 36, 30), (37, 43, 46, 40), (40, 46, 45, 39), (39, 45, 44, 38), (38, 44, 42, 36), (43, 49, 52, 46), (46, 52, 51, 45), (45, 51, 50, 44), (44, 50, 48, 42), (49, 55, 58, 52), (52, 58, 57, 51), (51, 57, 56, 50), (50, 56, 54, 48), (55, 61, 64, 58), (58, 64, 63, 57), (57, 63, 62, 56), (56, 62, 60, 54), (61, 67, 70, 64), (64, 70, 69, 63), (63, 69, 68, 62), (62, 68, 66, 60), (67, 73, 76, 70), (70, 76, 75, 69), (69, 75, 74, 68), (68, 74, 72, 66), (73, 79, 82, 76), (76, 82, 81, 75), (75, 81, 80, 74), (74, 80, 78, 72), (79, 85, 88, 82), (82, 88, 87, 81), (81, 87, 86, 80), (80, 86, 84, 78), (85, 91, 94, 88), (88, 94, 93, 87), (87, 93, 92, 86), (86, 92, 90, 84), (91, 97, 100, 94), (94, 100, 99, 93), (93, 99, 98, 92), (92, 98, 96, 90), (97, 103, 106, 100), (100, 106, 105, 99), (99, 105, 104, 98), (98, 104, 102, 96), (103, 109, 112, 106), (106, 112, 111, 105), (105, 111, 110, 104), (104, 110, 108, 102), (109, 115, 118, 112), (112, 118, 117, 111), (111, 117, 116, 110), (110, 116, 114, 108), (115, 121, 124, 118), (118, 124, 123, 117), (117, 123, 122, 116), (116, 122, 120, 114), (121, 127, 130, 124), (124, 130, 129, 123), (123, 129, 128, 122), (122, 128, 126, 120), (127, 133, 136, 130), (130, 136, 135, 129), (129, 135, 134, 128), (128, 134, 132, 126), (133, 139, 142, 136), (136, 142, 141, 135), (135, 141, 140, 134), (134, 140, 138, 132), (139, 1, 4, 142), (142, 4, 3, 141), (141, 3, 2, 140), (140, 2, 0, 138), (0, 6, 12, 18, 24, 30, 36, 42, 48, 54, 60, 66, 72, 78, 84, 90, 96, 102, 108, 114, 120, 126, 132, 138), (403, 402, 426, 427), (149, 151, 414, 413), (404, 403, 427, 428), (163, 165, 421, 420), (153, 155, 416, 415), (405, 404, 428, 429), (167, 145, 411, 422), (157, 159, 418, 417), (406, 405, 429, 430), (147, 149, 413, 410), (147, 145, 167, 165, 163, 161, 159, 157, 155, 153, 151, 149), (399, 398, 412, 423), (407, 406, 430, 431), (144, 146, 148, 150, 152, 154, 156, 158, 160, 162, 164, 166), (176, 179, 171, 170), (188, 189, 175, 174), (180, 183, 173, 172), (190, 191, 169, 168), (195, 180, 172, 190), (193, 178, 169, 191), (189, 171, 179, 192), (192, 179, 185, 196), (188, 174, 181, 194), (194, 181, 180, 195), (174, 175, 182, 181), (181, 182, 183, 180), (168, 169, 178, 177), (177, 178, 179, 176), (196, 185, 184, 197), (193, 183, 187, 197), (183, 182, 186, 187), (179, 178, 184, 185), (178, 193, 197, 184), (186, 196, 197, 187), (176, 194, 195, 177), (170, 188, 194, 176), (182, 192, 196, 186), (175, 189, 192, 182), (183, 193, 191, 173), (177, 195, 190, 168), (172, 173, 191, 190), (170, 171, 189, 188), (336, 338, 200, 198), (210, 212, 218, 216), (216, 218, 224, 222), (222, 224, 230, 228), (228, 230, 236, 234), (234, 236, 242, 240), (240, 242, 248, 246), (246, 248, 254, 252), (252, 254, 260, 258), (258, 260, 266, 264), (264, 266, 272, 270), (270, 272, 278, 276), (276, 278, 284, 282), (282, 284, 290, 288), (288, 290, 296, 294), (294, 296, 302, 300), (300, 302, 308, 306), (306, 308, 314, 312), (312, 314, 320, 318), (318, 320, 326, 324), (324, 326, 332, 330), (330, 332, 338, 336), (204, 206, 212, 210), (205, 199, 337, 331, 325, 319, 313, 307, 301, 295, 289, 283, 277, 271, 265, 259, 253, 247, 241, 235, 229, 223, 217, 211), (198, 200, 206, 204), (206, 200, 203, 209), (209, 203, 202, 208), (208, 202, 201, 207), (207, 201, 199, 205), (212, 206, 209, 215), (215, 209, 208, 214), (214, 208, 207, 213), (213, 207, 205, 211), (218, 212, 215, 221), (221, 215, 214, 220), (220, 214, 213, 219), (219, 213, 211, 217), (224, 218, 221, 227), (227, 221, 220, 226), (226, 220, 219, 225), (225, 219, 217, 223), (230, 224, 227, 233), (233, 227, 226, 232), (232, 226, 225, 231), (231, 225, 223, 229), (236, 230, 233, 239), (239, 233, 232, 238), (238, 232, 231, 237), (237, 231, 229, 235), (242, 236, 239, 245), (245, 239, 238, 244), (244, 238, 237, 243), (243, 237, 235, 241), (248, 242, 245, 251), (251, 245, 244, 250), (250, 244, 243, 249), (249, 243, 241, 247), (254, 248, 251, 257), (257, 251, 250, 256), (256, 250, 249, 255), (255, 249, 247, 253), (260, 254, 257, 263), (263, 257, 256, 262), (262, 256, 255, 261), (261, 255, 253, 259), (266, 260, 263, 269), (269, 263, 262, 268), (268, 262, 261, 267), (267, 261, 259, 265), (272, 266, 269, 275), (275, 269, 268, 274), (274, 268, 267, 273), (273, 267, 265, 271), (278, 272, 275, 281), (281, 275, 274, 280), (280, 274, 273, 279), (279, 273, 271, 277), (284, 278, 281, 287), (287, 281, 280, 286), (286, 280, 279, 285), (285, 279, 277, 283), (290, 284, 287, 293), (293, 287, 286, 292), (292, 286, 285, 291), (291, 285, 283, 289), (296, 290, 293, 299), (299, 293, 292, 298), (298, 292, 291, 297), (297, 291, 289, 295), (302, 296, 299, 305), (305, 299, 298, 304), (304, 298, 297, 303), (303, 297, 295, 301), (308, 302, 305, 311), (311, 305, 304, 310), (310, 304, 303, 309), (309, 303, 301, 307), (314, 308, 311, 317), (317, 311, 310, 316), (316, 310, 309, 315), (315, 309, 307, 313), (320, 314, 317, 323), (323, 317, 316, 322), (322, 316, 315, 321), (321, 315, 313, 319), (326, 320, 323, 329), (329, 323, 322, 328), (328, 322, 321, 327), (327, 321, 319, 325), (332, 326, 329, 335), (335, 329, 328, 334), (334, 328, 327, 333), (333, 327, 325, 331), (338, 332, 335, 341), (341, 335, 334, 340), (340, 334, 333, 339), (339, 333, 331, 337), (200, 338, 341, 203), (203, 341, 340, 202), (202, 340, 339, 201), (201, 339, 337, 199), (354, 343, 345, 355), (355, 345, 349, 356), (356, 349, 347, 357), (342, 346, 373, 375, 376, 377, 374, 378, 380, 381, 382, 379), (344, 348, 346, 342), (349, 345, 343, 347), (374, 368, 389, 378), (348, 352, 353, 346), (344, 351, 352, 348), (342, 350, 351, 344), (353, 357, 354, 350), (352, 356, 357, 353), (351, 355, 356, 352), (350, 354, 355, 351), (354, 357, 393, 395, 396, 397, 394, 358, 360, 361, 362, 359), (353, 350, 388, 390, 391, 392, 389, 368, 370, 371, 372, 369), (357, 347, 384, 393), (394, 383, 364, 358), (350, 342, 379, 388), (347, 343, 363, 365, 366, 367, 364, 383, 385, 386, 387, 384), (346, 353, 369, 373), (358, 364, 367, 360), (360, 367, 366, 361), (361, 366, 365, 362), (362, 365, 363, 359), (368, 374, 377, 370), (370, 377, 376, 371), (371, 376, 375, 372), (372, 375, 373, 369), (378, 389, 392, 380), (380, 392, 391, 381), (381, 391, 390, 382), (382, 390, 388, 379), (383, 394, 397, 385), (385, 397, 396, 386), (386, 396, 395, 387), (387, 395, 393, 384), (343, 354, 359, 363), (166, 409, 398, 144), (164, 408, 409, 166), (162, 407, 408, 164), (160, 406, 407, 162), (158, 405, 406, 160), (156, 404, 405, 158), (154, 403, 404, 156), (152, 402, 403, 154), (150, 401, 402, 152), (148, 400, 401, 150), (146, 399, 400, 148), (144, 398, 399, 146), (412, 411, 410, 423), (423, 410, 413, 424), (424, 413, 414, 425), (425, 414, 415, 426), (426, 415, 416, 427), (427, 416, 417, 428), (428, 417, 418, 429), (429, 418, 419, 430), (430, 419, 420, 431), (431, 420, 421, 432), (432, 421, 422, 433), (433, 422, 411, 412), (159, 161, 419, 418), (145, 147, 410, 411), (398, 409, 433, 412), (402, 401, 425, 426), (409, 408, 432, 433), (155, 157, 417, 416), (165, 167, 422, 421), (401, 400, 424, 425), (408, 407, 431, 432), (151, 153, 415, 414), (400, 399, 423, 424), (161, 163, 420, 419)])
me_cylinder_001.polygons.foreach_set('use_smooth', [True] * 358)
me_cylinder_001.use_remesh_preserve_volume = False
me_cylinder_001.use_remesh_preserve_attributes = False
me_cylinder_001.use_mirror_vertex_groups = False
me_cylinder_001.update()
me_cylinder = bpy.data.meshes.new('Cylinder')
me_cylinder.from_pydata([(0.0, 1.016, 2.015), (-3.258e-07, -1.016, 2.015), (-0.1983, -0.9968, -2.015), (-0.1983, -0.9968, 2.015), (-0.389, -0.939, -2.015), (-0.389, -0.939, 2.015), (-0.5647, -0.8451, -2.015), (-0.5647, -0.8451, 2.015), (-0.7187, -0.7187, -2.015), (-0.7187, -0.7187, 2.015), (-0.8451, -0.5647, -2.015), (-0.8451, -0.5647, 2.015), (-0.939, -0.3889, -2.015), (-0.939, -0.3889, 2.015), (-0.9968, -0.1983, -2.015), (-0.9968, -0.1983, 2.015), (-1.016, 9.656e-07, -2.015), (-1.016, 9.656e-07, 2.015), (-0.9968, 0.1983, -2.015), (-0.9968, 0.1983, 2.015), (-0.939, 0.389, -2.015), (-0.939, 0.389, 2.015), (-0.8451, 0.5647, -2.015), (-0.8451, 0.5647, 2.015), (-0.7187, 0.7187, -2.015), (-0.7187, 0.7187, 2.015), (-0.5647, 0.8451, -2.015), (-0.5647, 0.8451, 2.015), (-0.3889, 0.939, -2.015), (-0.3889, 0.939, 2.015), (-0.1983, 0.9968, -2.015), (-0.1983, 0.9968, 2.015), (7.113e-08, 0.4164, 2.016), (-5.953e-08, -0.4164, 2.016), (-0.08123, -0.4084, 2.016), (-0.1593, -0.3847, 2.016), (-0.2313, -0.3462, 2.016), (-0.2944, -0.2944, 2.016), (-0.3462, -0.2313, 2.016), (-0.3847, -0.1593, 2.016), (-0.4084, -0.08123, 2.016), (-0.4164, 5.579e-07, 2.016), (-0.4084, 0.08123, 2.016), (-0.3847, 0.1593, 2.016), (-0.3462, 0.2313, 2.016), (-0.2944, 0.2944, 2.016), (-0.2313, 0.3462, 2.016), (-0.1593, 0.3847, 2.016), (-0.08123, 0.4084, 2.016), (7.113e-08, 0.4193, 2.464), (-5.953e-08, -0.4193, 2.464), (-0.0818, -0.4112, 2.464), (-0.1605, -0.3874, 2.464), (-0.2329, -0.3486, 2.464), (-0.2965, -0.2965, 2.464), (-0.3486, -0.2329, 2.464), (-0.3874, -0.1605, 2.464), (-0.4112, -0.0818, 2.464), (-0.4193, 5.579e-07, 2.464), (-0.4112, 0.0818, 2.464), (-0.3874, 0.1605, 2.464), (-0.3486, 0.233, 2.464), (-0.2965, 0.2965, 2.464), (-0.2329, 0.3486, 2.464), (-0.1605, 0.3874, 2.464), (-0.0818, 0.4112, 2.464), (-0.1044, -0.5251, 2.51), (-0.2049, -0.4946, 2.51), (-0.2974, -0.4451, 2.51), (-0.3785, -0.3785, 2.51), (-0.4451, -0.2974, 2.51), (-0.4946, -0.2049, 2.51), (-0.5251, -0.1044, 2.51), (-0.5353, 6.317e-07, 2.51), (-0.5251, 0.1044, 2.51), (-0.4946, 0.2049, 2.51), (-0.4451, 0.2974, 2.51), (-0.3785, 0.3785, 2.51), (-0.2974, 0.4451, 2.51), (-0.2049, 0.4946, 2.51), (-0.1044, 0.5251, 2.51), (-0.104, -0.5227, 2.653), (-0.2039, -0.4923, 2.653), (-0.2961, -0.4431, 2.653), (-0.3768, -0.3768, 2.653), (-0.4431, -0.2961, 2.653), (-0.4923, -0.2039, 2.653), (-0.5227, -0.104, 2.653), (-0.5315, 0.02918, 2.676), (-0.5227, 0.104, 2.653), (-0.4923, 0.2039, 2.653), (-0.4431, 0.2961, 2.653), (-0.3768, 0.3768, 2.653), (-0.2961, 0.4431, 2.653), (-0.2039, 0.4923, 2.653), (-0.104, 0.5227, 2.653), (-0.08276, -0.4161, 2.66), (-0.1623, -0.3919, 2.66), (-0.2357, -0.3527, 2.66), (-0.3, -0.3, 2.66), (-0.3527, -0.2357, 2.66), (-0.3919, -0.1623, 2.66), (-0.4161, -0.08276, 2.66), (-0.5315, 0.009728, 2.676), (-0.4161, 0.08276, 2.66), (-0.3919, 0.1623, 2.66), (-0.3527, 0.2357, 2.66), (-0.3, 0.3, 2.66), (-0.2357, 0.3527, 2.66), (-0.1623, 0.3919, 2.66), (-0.08276, 0.4161, 2.66), (-0.0287, -0.06929, -2.016), (-0.04167, -0.06236, -2.016), (-0.05304, -0.05304, -2.016), (-0.06236, -0.04167, -2.016), (-0.06929, -0.0287, -2.016), (-0.07356, -0.01463, -2.016), (-0.075, 3.256e-07, -2.016), (-0.07356, 0.01463, -2.016), (-0.06929, 0.0287, -2.016), (-0.06236, 0.04167, -2.016), (-0.05304, 0.05304, -2.016), (-0.04167, 0.06236, -2.016), (-0.0287, 0.06929, -2.016), (-0.02908, -0.07021, -2.25), (-0.04222, -0.06319, -2.25), (-0.05374, -0.05374, -2.25), (-0.06319, -0.04222, -2.25), (-0.07021, -0.02908, -2.25), (-0.07454, -0.01483, -2.25), (-0.076, 3.256e-07, -2.25), (-0.07454, 0.01483, -2.25), (-0.07021, 0.02908, -2.25), (-0.06319, 0.04222, -2.25), (-0.05374, 0.05374, -2.25), (-0.04222, 0.06319, -2.25), (-0.02908, 0.07021, -2.25), (0.0, 0.9945, -1.995), (0.0, 0.9945, 1.995), (-3.258e-07, -0.9945, -1.995), (-3.258e-07, -0.9945, 1.995), (-0.194, -0.9754, -1.995), (-0.194, -0.9754, 1.995), (-0.3806, -0.9188, -1.995), (-0.3806, -0.9188, 1.995), (-0.5525, -0.8269, -1.995), (-0.5525, -0.8269, 1.995), (-0.7032, -0.7032, -1.995), (-0.7032, -0.7032, 1.995), (-0.8269, -0.5525, -1.995), (-0.8269, -0.5525, 1.995), (-0.9188, -0.3806, -1.995), (-0.9188, -0.3806, 1.995), (-0.9754, -0.194, -1.995), (-0.9754, -0.194, 1.995), (-0.9945, 9.656e-07, -1.995), (-0.9945, 9.656e-07, 1.995), (-0.9754, 0.194, -1.995), (-0.9754, 0.194, 1.995), (-0.9188, 0.3806, -1.995), (-0.9188, 0.3806, 1.995), (-0.8269, 0.5525, -1.995), (-0.8269, 0.5525, 1.995), (-0.7032, 0.7032, -1.995), (-0.7032, 0.7032, 1.995), (-0.5525, 0.8269, -1.995), (-0.5525, 0.8269, 1.995), (-0.3806, 0.9188, -1.995), (-0.3806, 0.9188, 1.995), (-0.194, 0.9754, -1.995), (-0.194, 0.9754, 1.995), (7.113e-08, 0.3959, 1.995), (-5.953e-08, -0.3959, 1.995), (-0.07723, -0.3883, 1.995), (-0.1515, -0.3657, 1.995), (-0.2199, -0.3292, 1.995), (-0.2799, -0.2799, 1.995), (-0.3292, -0.2199, 1.995), (-0.3657, -0.1515, 1.995), (-0.3883, -0.07723, 1.995), (-0.3959, 5.579e-07, 1.995), (-0.3883, 0.07723, 1.995), (-0.3657, 0.1515, 1.995), (-0.3292, 0.2199, 1.995), (-0.2799, 0.2799, 1.995), (-0.2199, 0.3292, 1.995), (-0.1515, 0.3657, 1.995), (-0.07723, 0.3883, 1.995), (7.113e-08, 0.3949, 2.481), (-5.953e-08, -0.3949, 2.481), (-0.07704, -0.3873, 2.481), (-0.1511, -0.3648, 2.481), (-0.2194, -0.3283, 2.481), (-0.2792, -0.2792, 2.481), (-0.3283, -0.2194, 2.481), (-0.3648, -0.1511, 2.481), (-0.3873, -0.07704, 2.481), (-0.3949, 5.579e-07, 2.481), (-0.3873, 0.07704, 2.481), (-0.3648, 0.1511, 2.481), (-0.3283, 0.2194, 2.481), (-0.2792, 0.2792, 2.481), (-0.2194, 0.3283, 2.481), (-0.1511, 0.3648, 2.481), (-0.07704, 0.3873, 2.481), (5.862e-08, 0.5103, 2.526), (-1.097e-07, -0.5103, 2.526), (-0.09955, -0.5005, 2.526), (-0.1953, -0.4714, 2.526), (-0.2835, -0.4243, 2.526), (-0.3608, -0.3608, 2.526), (-0.4243, -0.2835, 2.526), (-0.4714, -0.1953, 2.526), (-0.5005, -0.09955, 2.526), (-0.5103, 6.317e-07, 2.526), (-0.5005, 0.09955, 2.526), (-0.4714, 0.1953, 2.526), (-0.4243, 0.2835, 2.526), (-0.3608, 0.3608, 2.526), (-0.2835, 0.4243, 2.526), (-0.1953, 0.4714, 2.526), (-0.09955, 0.5005, 2.526), (-0.09971, -0.5013, 2.632), (-0.1956, -0.4722, 2.632), (-0.2839, -0.4249, 2.632), (-0.3614, -0.3614, 2.632), (-0.4249, -0.2839, 2.632), (-0.4722, -0.1956, 2.632), (-0.5013, -0.09971, 2.632), (-0.5315, -0.009727, 2.676), (-0.5013, 0.09971, 2.632), (-0.4722, 0.1956, 2.632), (-0.4249, 0.2839, 2.632), (-0.3614, 0.3614, 2.632), (-0.2839, 0.4249, 2.632), (-0.1956, 0.4722, 2.632), (-0.09971, 0.5013, 2.632), (-0.08276, -0.4161, 2.63), (-0.1623, -0.3919, 2.63), (-0.2357, -0.3527, 2.63), (-0.3, -0.3, 2.63), (-0.3527, -0.2357, 2.63), (-0.3919, -0.1623, 2.63), (-0.4161, -0.08276, 2.63), (-0.5315, -0.02918, 2.676), (-0.4161, 0.08276, 2.63), (-0.3919, 0.1623, 2.63), (-0.3527, 0.2357, 2.63), (-0.3, 0.3, 2.63), (-0.2357, 0.3527, 2.63), (-0.1623, 0.3919, 2.63), (-0.08276, 0.4161, 2.63), (-0.5956, -0.398, 2.016), (-0.5066, -0.5066, 2.016), (-0.2741, 0.6618, 2.016), (-0.398, 0.5956, 2.016), (-0.1398, -0.7026, 2.016), (-1.927e-07, -0.7164, 2.016), (-0.6618, 0.2741, 2.016), (-0.7026, 0.1398, 2.016), (-0.6618, -0.2741, 2.016), (-0.1398, 0.7026, 2.016), (-0.2741, -0.6618, 2.016), (-0.5956, 0.398, 2.016), (-0.7026, -0.1398, 2.016), (3.556e-08, 0.7164, 2.016), (-0.398, -0.5956, 2.016), (-0.5066, 0.5066, 2.016), (-0.7164, 7.618e-07, 2.016), (-0.0287, -1.016, -2.015), (-0.0287, -1.016, 2.015), (-0.0287, 1.016, -2.015), (-0.0287, 1.016, 2.015), (-0.0287, 0.7164, 2.016), (-0.02925, -0.7166, 2.016), (-0.06278, 0.04195, -2.079), (-0.05339, 0.05339, -2.079), (-0.04195, 0.06278, -2.079), (-0.02889, 0.06975, -2.079), (-0.02889, -0.06975, -2.079), (-0.04195, -0.06278, -2.079), (-0.05339, -0.05339, -2.079), (-0.06278, -0.04195, -2.079), (-0.06975, -0.02889, -2.079), (-0.07405, -0.01473, -2.079), (-0.0755, 3.256e-07, -2.079), (-0.07405, 0.01473, -2.079), (-0.06975, 0.02889, -2.079), (-0.0287, -1.09, 2.078), (-0.0287, 1.089, -2.078), (-0.0287, 0.7674, 2.078), (-0.0287, -1.09, -2.078), (-0.0287, 1.089, 2.078), (-0.02925, -0.7686, 2.078), (-0.00349, 0.07531, -2.25), (1.112e-07, 0.07248, -2.25), (-0.001022, 0.07476, -2.25), (9.269e-08, -0.07247, -2.25), (-0.00349, -0.0753, -2.25), (-0.001022, -0.07476, -2.25), (-0.00349, 0.07481, -2.079), (1.049e-07, 0.07195, -2.075), (-0.001022, 0.07426, -2.078), (8.656e-08, -0.07195, -2.075), (-0.00349, -0.07481, -2.079), (-0.001022, -0.07426, -2.078), (0.0, 1.085, -2.074), (-0.00349, 1.089, -2.078), (-0.001022, 1.088, -2.077), (-0.00349, 1.089, 2.078), (0.0, 1.085, 2.074), (-0.001022, 1.088, 2.077), (-3.26e-07, -1.086, 2.074), (-0.00349, -1.09, 2.078), (-0.001022, -1.089, 2.077), (-3.26e-07, -1.086, -2.074), (-0.00349, -1.09, -2.078), (-0.001022, -1.089, -2.077), (-0.00349, -0.7683, 2.078), (-1.928e-07, -0.7654, 2.075), (-0.001022, -0.7675, 2.077), (3.54e-08, 0.7646, 2.075), (-0.00349, 0.7674, 2.078), (-0.001022, 0.7666, 2.077), (-0.53, -0.02918, 2.653), (-0.53, 0.02918, 2.653), (-0.5334, 6.317e-07, 2.624), (-0.53, -0.009727, 2.653), (-0.53, 0.009728, 2.653), (-0.4214, -0.02918, 2.66), (-0.4214, 0.02918, 2.66), (-0.4219, -0.0102, 2.66), (-0.4219, 0.01021, 2.66), (-0.5082, 0.02918, 2.632), (-0.5082, -0.02918, 2.632), (-0.5109, 6.317e-07, 2.603), (-0.5082, 0.009728, 2.632), (-0.5082, -0.009727, 2.632), (-0.4214, 0.02918, 2.63), (-0.4214, -0.02918, 2.63), (-0.4219, 0.01021, 2.63), (-0.4219, -0.0102, 2.63), (-0.4233, 0.01021, 2.683), (-0.4228, 0.02918, 2.683), (-0.4233, -0.0102, 2.683), (-0.4228, -0.02918, 2.683), (-0.5082, 0.009728, 2.66), (-0.5082, -0.009727, 2.66), (-0.08917, -0.5266, 2.51), (-0.08876, -0.5242, 2.653), (-0.07066, -0.4173, 2.66), (-0.08499, -0.5019, 2.526), (-0.08513, -0.5027, 2.632), (-0.07066, -0.4173, 2.63), (-0.08699, 0.5268, 2.51), (-0.08659, 0.5244, 2.653), (-0.06893, 0.4174, 2.66), (-0.08291, 0.5021, 2.526), (-0.08304, 0.5029, 2.632), (-0.06893, 0.4174, 2.63), (-0.02925, -0.4124, 2.016), (-0.02925, 0.4124, 2.016), (-0.02925, -0.4153, 2.464), (-0.02925, 0.4153, 2.464), (-0.02925, -0.531, 2.51), (-0.0287, 0.5311, 2.51), (-0.02925, -0.4982, 2.085), (-0.0287, 0.4984, 2.085), (-0.0287, 0.4984, 2.085), (3.54e-08, 0.4956, 2.082), (-0.00349, 0.4984, 2.085), (-0.001022, 0.4976, 2.084), (-0.0287, 0.5311, 2.51), (3.54e-08, 0.5283, 2.506), (-0.00349, 0.5311, 2.51), (-0.001022, 0.5302, 2.509), (-5.953e-08, -0.4164, 2.016), (-0.02925, -0.4982, 2.085), (-0.00349, -0.4979, 2.085), (-1.919e-07, -0.4951, 2.082), (-0.001022, -0.4971, 2.084), (-0.02925, -0.531, 2.51), (-0.00349, -0.5307, 2.51), (-1.919e-07, -0.5278, 2.506), (-0.001022, -0.5298, 2.509)], [], [(269, 270, 3, 2), (2, 3, 5, 4), (4, 5, 7, 6), (6, 7, 9, 8), (8, 9, 11, 10), (10, 11, 13, 12), (12, 13, 15, 14), (14, 15, 17, 16), (16, 17, 19, 18), (18, 19, 21, 20), (20, 21, 23, 22), (22, 23, 25, 24), (24, 25, 27, 26), (26, 27, 29, 28), (28, 29, 31, 30), (291, 279, 304, 316), (252, 253, 37, 38), (254, 255, 46, 47), (258, 259, 42, 43), (260, 252, 38, 39), (261, 254, 47, 48), (262, 256, 34, 35), (263, 258, 43, 44), (264, 260, 39, 40), (273, 261, 48, 361), (266, 262, 35, 36), (267, 263, 44, 45), (268, 264, 40, 41), (253, 266, 36, 37), (255, 267, 45, 46), (259, 268, 41, 42), (38, 37, 54, 55), (39, 38, 55, 56), (40, 39, 56, 57), (41, 40, 57, 58), (42, 41, 58, 59), (43, 42, 59, 60), (44, 43, 60, 61), (45, 44, 61, 62), (46, 45, 62, 63), (47, 46, 63, 64), (48, 47, 64, 65), (35, 34, 51, 52), (361, 48, 65, 363), (36, 35, 52, 53), (37, 36, 53, 54), (58, 57, 72, 73), (59, 58, 73, 74), (60, 59, 74, 75), (61, 60, 75, 76), (62, 61, 76, 77), (63, 62, 77, 78), (64, 63, 78, 79), (65, 64, 79, 80), (52, 51, 66, 67), (363, 65, 80, 354, 365), (53, 52, 67, 68), (54, 53, 68, 69), (55, 54, 69, 70), (56, 55, 70, 71), (57, 56, 71, 72), (76, 75, 90, 91), (77, 76, 91, 92), (78, 77, 92, 93), (79, 78, 93, 94), (80, 79, 94, 95), (67, 66, 81, 82), (354, 80, 95, 355), (68, 67, 82, 83), (69, 68, 83, 84), (70, 69, 84, 85), (71, 70, 85, 86), (72, 71, 86, 87), (89, 325, 330, 104), (73, 72, 87, 324, 326), (75, 74, 89, 90), (85, 84, 99, 100), (86, 85, 100, 101), (87, 86, 101, 102), (74, 73, 326, 325, 89), (329, 102, 243, 339), (90, 89, 104, 105), (91, 90, 105, 106), (92, 91, 106, 107), (93, 92, 107, 108), (94, 93, 108, 109), (95, 94, 109, 110), (82, 81, 96, 97), (355, 95, 110, 356), (83, 82, 97, 98), (84, 83, 98, 99), (4, 6, 112, 111), (22, 24, 121, 120), (14, 16, 117, 116), (6, 8, 113, 112), (24, 26, 122, 121), (16, 18, 118, 117), (8, 10, 114, 113), (26, 28, 123, 122), (269, 2, 111), (18, 20, 119, 118), (10, 12, 115, 114), (28, 30, 123), (2, 4, 111), (20, 22, 120, 119), (12, 14, 116, 115), (275, 276, 134, 133), (276, 277, 135, 134), (277, 278, 136, 135), (289, 307, 300, 278), (297, 299, 298, 124, 125, 126, 127, 128, 129, 130, 131, 132, 133, 134, 135, 136, 294, 296, 295), (279, 280, 125, 124), (280, 281, 126, 125), (281, 282, 127, 126), (282, 283, 128, 127), (283, 284, 129, 128), (284, 285, 130, 129), (285, 286, 131, 130), (286, 287, 132, 131), (287, 275, 133, 132), (139, 141, 142, 140), (141, 143, 144, 142), (143, 145, 146, 144), (145, 147, 148, 146), (147, 149, 150, 148), (149, 151, 152, 150), (151, 153, 154, 152), (153, 155, 156, 154), (155, 157, 158, 156), (157, 159, 160, 158), (159, 161, 162, 160), (161, 163, 164, 162), (163, 165, 166, 164), (165, 167, 168, 166), (167, 169, 170, 168), (169, 137, 138, 170), (150, 177, 176, 148), (168, 186, 185, 166), (142, 173, 172, 140), (160, 182, 181, 158), (152, 178, 177, 150), (170, 187, 186, 168), (144, 174, 173, 142), (162, 183, 182, 160), (154, 179, 178, 152), (138, 171, 187, 170), (146, 175, 174, 144), (164, 184, 183, 162), (156, 180, 179, 154), (148, 176, 175, 146), (166, 185, 184, 164), (158, 181, 180, 156), (177, 194, 193, 176), (178, 195, 194, 177), (179, 196, 195, 178), (180, 197, 196, 179), (181, 198, 197, 180), (182, 199, 198, 181), (183, 200, 199, 182), (184, 201, 200, 183), (185, 202, 201, 184), (186, 203, 202, 185), (173, 190, 189, 172), (187, 204, 203, 186), (174, 191, 190, 173), (171, 188, 204, 187), (175, 192, 191, 174), (176, 193, 192, 175), (197, 214, 213, 196), (198, 215, 214, 197), (199, 216, 215, 198), (200, 217, 216, 199), (201, 218, 217, 200), (202, 219, 218, 201), (203, 220, 219, 202), (190, 207, 351, 206, 189), (204, 221, 220, 203), (191, 208, 207, 190), (188, 205, 357, 221, 204), (192, 209, 208, 191), (193, 210, 209, 192), (194, 211, 210, 193), (195, 212, 211, 194), (196, 213, 212, 195), (217, 232, 231, 216), (218, 233, 232, 217), (219, 234, 233, 218), (220, 235, 234, 219), (221, 236, 235, 220), (208, 223, 222, 207), (357, 358, 236, 221), (209, 224, 223, 208), (210, 225, 224, 209), (211, 226, 225, 210), (212, 227, 226, 211), (213, 228, 227, 212), (230, 245, 338, 333), (334, 339, 243, 228), (216, 231, 230, 215), (226, 241, 240, 225), (227, 242, 241, 226), (228, 243, 242, 227), (343, 88, 103, 342), (215, 230, 333, 335, 214), (231, 246, 245, 230), (232, 247, 246, 231), (233, 248, 247, 232), (234, 249, 248, 233), (235, 250, 249, 234), (352, 353, 350, 349), (236, 251, 250, 235), (223, 238, 237, 222), (358, 359, 251, 236), (224, 239, 238, 223), (225, 240, 239, 224), (32, 171, 138, 0, 265), (33, 257, 1, 140, 172), (352, 349, 348, 351), (49, 188, 171, 32), (318, 320, 380, 378), (205, 375, 374), (293, 318, 378, 377), (316, 313, 288, 291), (33, 172, 189, 50), (97, 96, 237, 238), (98, 97, 238, 239), (99, 98, 239, 240), (100, 99, 240, 241), (101, 100, 241, 242), (102, 101, 242, 243), (104, 330, 338, 245), (214, 335, 334, 228, 213), (105, 104, 245, 246), (106, 105, 246, 247), (107, 106, 247, 248), (108, 107, 248, 249), (109, 108, 249, 250), (110, 109, 250, 251), (356, 110, 251, 359), (295, 301, 303, 297), (19, 17, 268, 259), (27, 25, 267, 255), (9, 7, 266, 253), (17, 15, 264, 268), (25, 23, 263, 267), (7, 5, 262, 266), (272, 31, 261, 273), (15, 13, 260, 264), (23, 21, 258, 263), (5, 3, 256, 262), (31, 29, 254, 261), (13, 11, 252, 260), (21, 19, 259, 258), (273, 290, 322, 323, 321, 265), (29, 27, 255, 254), (11, 9, 253, 252), (3, 270, 274, 256), (30, 271, 123), (30, 31, 272, 271), (137, 169, 167, 165, 163, 161, 159, 157, 155, 153, 151, 149, 147, 145, 143, 141, 139), (304, 279, 124, 298), (119, 120, 275, 287), (118, 119, 287, 286), (117, 118, 286, 285), (116, 117, 285, 284), (115, 116, 284, 283), (114, 115, 283, 282), (113, 114, 282, 281), (112, 113, 281, 280), (111, 112, 280, 279), (122, 123, 278, 277), (121, 122, 277, 276), (120, 121, 276, 275), (123, 271, 289, 278), (265, 0, 310, 321), (1, 257, 319, 312), (139, 140, 1, 312, 315), (288, 313, 318, 293), (139, 315, 303, 301, 306, 137), (274, 270, 288, 293), (111, 279, 291, 269), (272, 273, 290, 292), (257, 274, 293, 318, 320, 319), (309, 292, 290, 322), (271, 272, 292, 289), (270, 269, 291, 288), (137, 306, 310, 0, 138), (289, 292, 309, 307), (304, 298, 299, 305), (305, 299, 297, 303), (303, 315, 317, 305), (305, 317, 316, 304), (294, 300, 302, 296), (296, 302, 301, 295), (307, 309, 311, 308), (308, 311, 310, 306), (313, 316, 317, 314), (314, 317, 315, 312), (312, 319, 320, 314), (314, 320, 318, 313), (309, 322, 323, 311), (311, 323, 321, 310), (306, 301, 302, 308), (308, 302, 300, 307), (278, 300, 294, 136), (324, 327, 326), (327, 328, 326), (328, 325, 326), (333, 336, 335), (336, 337, 335), (337, 334, 335), (324, 329, 345, 244), (328, 327, 229, 103), (330, 325, 88, 343), (339, 334, 337, 341), (336, 340, 332, 346), (340, 336, 333, 338), (329, 339, 341, 331), (337, 336, 346, 347), (332, 340, 338, 330), (324, 87, 102, 329), (342, 103, 229, 344), (344, 229, 244, 345), (325, 328, 103, 88), (332, 330, 343, 342), (327, 324, 244, 229), (329, 331, 344, 345), (331, 332, 342, 344), (337, 347, 331, 341), (331, 347, 346, 332), (96, 350, 353, 237), (222, 237, 353, 352), (207, 222, 352, 351), (81, 349, 350, 96), (66, 348, 349, 81), (358, 357, 354, 355), (372, 205, 374), (358, 355, 356, 359), (51, 362, 364, 348, 66), (34, 360, 362, 51), (256, 274, 360, 34), (273, 361, 367, 290), (362, 360, 366, 364), (360, 274, 293, 366), (361, 363, 365, 367), (368, 370, 322, 290), (371, 323, 322, 370), (323, 371, 369, 321), (321, 369, 32, 265), (375, 205, 373), (205, 188, 49, 373), (368, 372, 374, 370), (370, 374, 375, 371), (371, 375, 373, 369), (369, 373, 49, 32), (354, 357, 205, 365), (320, 319, 379, 380), (319, 257, 376, 379), (383, 384, 380, 379), (384, 382, 378, 380), (382, 381, 377, 378), (33, 50, 383, 379), (206, 383, 50, 189), (383, 206, 384), (382, 384, 206), (206, 351, 348, 364), (381, 382, 206, 364)])
me_cylinder.polygons.foreach_set('use_smooth', [1, 1, 1, 1, 1, 1, 1, 1, 1, 1, 1, 1, 1, 1, 1, 1, 1, 1, 1, 1, 1, 1, 1, 1, 1, 1, 1, 1, 1, 1, 1, 1, 1, 1, 1, 1, 1, 1, 1, 1, 1, 1, 1, 1, 1, 1, 1, 1, 1, 1, 1, 1, 1, 1, 1, 1, 1, 1, 1, 1, 1, 1, 1, 1, 1, 1, 1, 1, 1, 1, 1, 1, 1, 1, 1, 1, 1, 1, 1, 1, 1, 1, 1, 1, 1, 1, 1, 1, 1, 1, 1, 1, 1, 1, 1, 1, 1, 1, 1, 1, 1, 1, 1, 1, 1, 1, 1, 1, 1, 1, 1, 1, 1, 1, 1, 1, 1, 1, 1, 1, 1, 1, 1, 1, 1, 1, 1, 1, 1, 1, 1, 1, 1, 1, 1, 1, 1, 1, 1, 1, 1, 1, 1, 1, 1, 1, 1, 1, 1, 1, 1, 1, 1, 1, 1, 1, 1, 1, 1, 1, 1, 1, 1, 1, 1, 1, 1, 1, 1, 1, 1, 1, 1, 1, 1, 1, 1, 1, 1, 1, 1, 1, 1, 1, 1, 1, 1, 1, 1, 1, 1, 1, 1, 1, 1, 1, 1, 1, 1, 1, 1, 1, 1, 1, 1, 1, 1, 1, 1, 1, 1, 1, 1, 1, 1, 1, 1, 1, 1, 1, 0, 1, 1, 1, 1, 1, 1, 1, 1, 1, 1, 1, 1, 1, 1, 1, 1, 1, 1, 1, 1, 1, 1, 1, 1, 1, 1, 1, 1, 1, 1, 1, 1, 1, 1, 1, 1, 1, 1, 1, 1, 1, 1, 1, 1, 1, 1, 1, 1, 1, 1, 1, 1, 1, 1, 1, 1, 1, 1, 1, 1, 1, 1, 1, 1, 1, 1, 1, 1, 1, 1, 1, 1, 1, 1, 1, 1, 1, 1, 1, 1, 1, 1, 1, 1, 1, 1, 1, 1, 1, 1, 1, 1, 1, 1, 1, 1, 1, 1, 1, 1, 1, 1, 1, 1, 1, 1, 1, 1, 1, 1, 1, 1, 1, 1, 1, 0, 1, 1, 1, 1, 1, 1, 1, 1, 1, 1, 1, 1, 0, 1, 1, 1, 1, 1, 1, 1, 1, 1, 1, 1, 1, 1, 1, 1, 1, 1])
me_cylinder.use_remesh_preserve_volume = False
me_cylinder.use_remesh_preserve_attributes = False
me_cylinder.use_mirror_vertex_groups = False
me_cylinder.update()

# ---- objects
ob_cylinder_002 = bpy.data.objects.new('Cylinder.002', me_cylinder_002)
ob_centrifuge = bpy.data.objects.new('Centrifuge', me_cylinder_001)
ob_lavaurn = bpy.data.objects.new('LavaUrn', me_cylinder)
ob_lamp = bpy.data.objects.new('Lamp', light_lamp)
ob_camera = bpy.data.objects.new('Camera', cam_camera)

# ---- transforms, parenting, visibility, modifiers, constraints
ob_cylinder_002.location = (0.0, 0.0, 0.0)
ob_cylinder_002.lineart.crease_threshold = 0.0
_m = ob_cylinder_002.modifiers.new('Auto Smooth', 'NODES')
_m.node_group = ng_auto_smooth
_gi = [s.identifier for s in ng_auto_smooth.interface.items_tree if s.item_type == 'SOCKET' and s.in_out == 'INPUT']
_m[_gi[1]] = 0.5236  # Angle
ob_centrifuge.location = (5.797e-09, 1.788e-07, 2.098)
ob_centrifuge.rotation_euler = (0.0, -0.0, -0.09933)
ob_centrifuge.lineart.crease_threshold = 0.0
_m = ob_centrifuge.modifiers.new('Auto Smooth', 'NODES')
_m.node_group = ng_auto_smooth
_gi = [s.identifier for s in ng_auto_smooth.interface.items_tree if s.item_type == 'SOCKET' and s.in_out == 'INPUT']
_m[_gi[1]] = 0.5236  # Angle
ob_lavaurn.location = (0.0, 0.0, 0.0)
ob_lavaurn.lineart.crease_threshold = 0.0
_m = ob_lavaurn.modifiers.new('Mirror', 'MIRROR')
_m = ob_lavaurn.modifiers.new('Auto Smooth', 'NODES')
_m.node_group = ng_auto_smooth
_gi = [s.identifier for s in ng_auto_smooth.interface.items_tree if s.item_type == 'SOCKET' and s.in_out == 'INPUT']
_m[_gi[1]] = 0.5236  # Angle
ob_lamp.location = (4.076, 1.005, 5.904)
ob_lamp.rotation_euler = (0.6503, 0.05522, 1.866)
ob_lamp.lock_rotations_4d = False
ob_lamp.empty_display_type = 'ARROWS'
ob_lamp.color = (0.0, 0.0, 0.0, 0.0)
ob_lamp.lineart.crease_threshold = 0.0
ob_camera.location = (4.802, -11.73, 5.582)
ob_camera.rotation_euler = (1.109, 0.0, 0.8149)
ob_camera.lock_rotations_4d = False
ob_camera.empty_display_type = 'ARROWS'
ob_camera.color = (0.0, 0.0, 0.0, 0.0)
ob_camera.display_type = 'WIRE'
ob_camera.lineart.crease_threshold = 0.0

# ---- collection membership
col_collection_1.objects.link(ob_cylinder_002)
col_collection_1.objects.link(ob_centrifuge)
col_collection_1.objects.link(ob_lavaurn)
col_collection_1.objects.link(ob_lamp)
col_collection_1.objects.link(ob_camera)

# ---- scene / render settings (as saved in the file)
scene.camera = ob_camera
scene.frame_start = 1; scene.frame_end = 250; scene.frame_set(1)
scene.render.engine = 'BLENDER_EEVEE_NEXT'
scene.render.resolution_percentage = 50
scene.render.dither_intensity = 0.0
scene.cycles.use_denoising = False
scene.cycles.samples = 128
scene.cycles.sampling_pattern = 'TABULATED_SOBOL'
scene.cycles.light_sampling_threshold = 0.0
scene.cycles.use_adaptive_sampling = False
scene.cycles.use_light_tree = False
scene.cycles.blur_glossy = 0.0
scene.cycles.sample_clamp_indirect = 0.0
scene.view_settings.view_transform = 'Standard'
bpy.context.view_layer.update()
